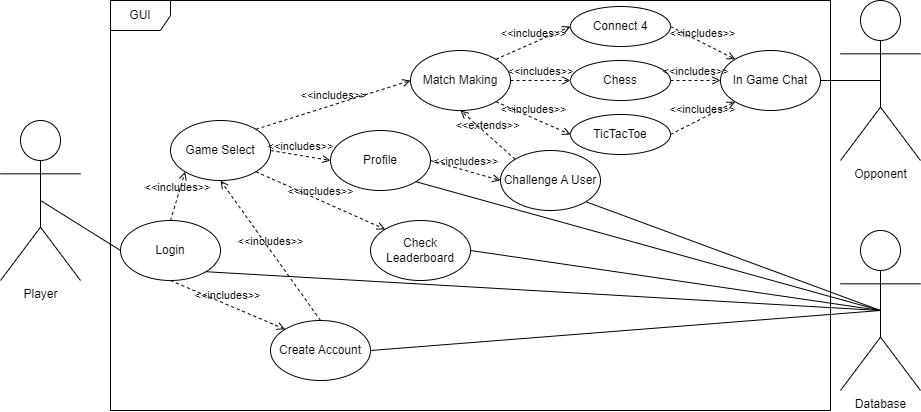

The diagram above was exported from draw.io. Its source (the exported page's mxGraphModel, read from the mxfile embedded in the PNG):
<mxGraphModel dx="1152" dy="633" grid="1" gridSize="10" guides="1" tooltips="1" connect="1" arrows="1" fold="1" page="1" pageScale="1" pageWidth="850" pageHeight="1100" math="0" shadow="0">
  <root>
    <mxCell id="0" />
    <mxCell id="1" parent="0" />
    <mxCell id="rh8_w1IoDhliuncmIyZ2-6" value="GUI" style="shape=umlFrame;whiteSpace=wrap;html=1;pointerEvents=0;" parent="1" vertex="1">
      <mxGeometry x="480" y="360" width="720" height="410" as="geometry" />
    </mxCell>
    <mxCell id="rh8_w1IoDhliuncmIyZ2-7" value="Player" style="shape=umlActor;verticalLabelPosition=bottom;verticalAlign=top;html=1;" parent="1" vertex="1">
      <mxGeometry x="370" y="480" width="80" height="160" as="geometry" />
    </mxCell>
    <mxCell id="rh8_w1IoDhliuncmIyZ2-8" value="Opponent" style="shape=umlActor;verticalLabelPosition=bottom;verticalAlign=top;html=1;" parent="1" vertex="1">
      <mxGeometry x="1210" y="360" width="80" height="160" as="geometry" />
    </mxCell>
    <mxCell id="rh8_w1IoDhliuncmIyZ2-14" value="Game Select" style="ellipse;whiteSpace=wrap;html=1;" parent="1" vertex="1">
      <mxGeometry x="540" y="480" width="100" height="60" as="geometry" />
    </mxCell>
    <mxCell id="rh8_w1IoDhliuncmIyZ2-15" value="Check Leaderboard" style="ellipse;whiteSpace=wrap;html=1;" parent="1" vertex="1">
      <mxGeometry x="740" y="580" width="100" height="60" as="geometry" />
    </mxCell>
    <mxCell id="rh8_w1IoDhliuncmIyZ2-16" value="Login" style="ellipse;whiteSpace=wrap;html=1;" parent="1" vertex="1">
      <mxGeometry x="490" y="580" width="100" height="60" as="geometry" />
    </mxCell>
    <mxCell id="rh8_w1IoDhliuncmIyZ2-17" value="Challenge A User" style="ellipse;whiteSpace=wrap;html=1;" parent="1" vertex="1">
      <mxGeometry x="870" y="510" width="100" height="60" as="geometry" />
    </mxCell>
    <mxCell id="rh8_w1IoDhliuncmIyZ2-18" value="Create Account" style="ellipse;whiteSpace=wrap;html=1;" parent="1" vertex="1">
      <mxGeometry x="640" y="680" width="100" height="60" as="geometry" />
    </mxCell>
    <mxCell id="rh8_w1IoDhliuncmIyZ2-19" value="Connect 4" style="ellipse;whiteSpace=wrap;html=1;" parent="1" vertex="1">
      <mxGeometry x="940" y="366" width="100" height="40" as="geometry" />
    </mxCell>
    <mxCell id="rh8_w1IoDhliuncmIyZ2-20" value="Chess&lt;span style=&quot;color: rgba(0, 0, 0, 0); font-family: monospace; font-size: 0px; text-align: start; text-wrap-mode: nowrap;&quot;&gt;%3CmxGraphModel%3E%3Croot%3E%3CmxCell%20id%3D%220%22%2F%3E%3CmxCell%20id%3D%221%22%20parent%3D%220%22%2F%3E%3CmxCell%20id%3D%222%22%20value%3D%22Connect%204%22%20style%3D%22ellipse%3BwhiteSpace%3Dwrap%3Bhtml%3D1%3B%22%20vertex%3D%221%22%20parent%3D%221%22%3E%3CmxGeometry%20x%3D%22740%22%20y%3D%22350%22%20width%3D%22100%22%20height%3D%2240%22%20as%3D%22geometry%22%2F%3E%3C%2FmxCell%3E%3C%2Froot%3E%3C%2FmxGraphModel%3E&lt;/span&gt;" style="ellipse;whiteSpace=wrap;html=1;" parent="1" vertex="1">
      <mxGeometry x="940" y="420" width="100" height="40" as="geometry" />
    </mxCell>
    <mxCell id="rh8_w1IoDhliuncmIyZ2-21" value="TicTacToe" style="ellipse;whiteSpace=wrap;html=1;" parent="1" vertex="1">
      <mxGeometry x="940" y="474" width="100" height="40" as="geometry" />
    </mxCell>
    <mxCell id="rh8_w1IoDhliuncmIyZ2-22" value="&amp;lt;&amp;lt;includes&amp;gt;&amp;gt;" style="html=1;verticalAlign=bottom;labelBackgroundColor=none;endArrow=open;endFill=0;dashed=1;rounded=0;exitX=1;exitY=0;exitDx=0;exitDy=0;entryX=0;entryY=0.5;entryDx=0;entryDy=0;" parent="1" source="rh8_w1IoDhliuncmIyZ2-40" target="rh8_w1IoDhliuncmIyZ2-19" edge="1">
      <mxGeometry width="160" relative="1" as="geometry">
        <mxPoint x="650" y="359.13" as="sourcePoint" />
        <mxPoint x="810" y="359.13" as="targetPoint" />
      </mxGeometry>
    </mxCell>
    <mxCell id="rh8_w1IoDhliuncmIyZ2-23" value="In Game Chat" style="ellipse;whiteSpace=wrap;html=1;" parent="1" vertex="1">
      <mxGeometry x="1090" y="410" width="100" height="60" as="geometry" />
    </mxCell>
    <mxCell id="rh8_w1IoDhliuncmIyZ2-24" value="&amp;lt;&amp;lt;includes&amp;gt;&amp;gt;" style="html=1;verticalAlign=bottom;labelBackgroundColor=none;endArrow=open;endFill=0;dashed=1;rounded=0;exitX=1;exitY=0.5;exitDx=0;exitDy=0;entryX=0;entryY=0.5;entryDx=0;entryDy=0;" parent="1" source="rh8_w1IoDhliuncmIyZ2-40" target="rh8_w1IoDhliuncmIyZ2-20" edge="1">
      <mxGeometry width="160" relative="1" as="geometry">
        <mxPoint x="625" y="379" as="sourcePoint" />
        <mxPoint x="770" y="350" as="targetPoint" />
      </mxGeometry>
    </mxCell>
    <mxCell id="rh8_w1IoDhliuncmIyZ2-25" value="&amp;lt;&amp;lt;includes&amp;gt;&amp;gt;" style="html=1;verticalAlign=bottom;labelBackgroundColor=none;endArrow=open;endFill=0;dashed=1;rounded=0;exitX=1;exitY=1;exitDx=0;exitDy=0;entryX=0;entryY=0.5;entryDx=0;entryDy=0;" parent="1" source="rh8_w1IoDhliuncmIyZ2-40" target="rh8_w1IoDhliuncmIyZ2-21" edge="1">
      <mxGeometry width="160" relative="1" as="geometry">
        <mxPoint x="635" y="389" as="sourcePoint" />
        <mxPoint x="780" y="360" as="targetPoint" />
      </mxGeometry>
    </mxCell>
    <mxCell id="rh8_w1IoDhliuncmIyZ2-26" value="&amp;lt;&amp;lt;includes&amp;gt;&amp;gt;" style="html=1;verticalAlign=bottom;labelBackgroundColor=none;endArrow=open;endFill=0;dashed=1;rounded=0;exitX=1;exitY=0.5;exitDx=0;exitDy=0;entryX=0;entryY=0;entryDx=0;entryDy=0;" parent="1" source="rh8_w1IoDhliuncmIyZ2-19" target="rh8_w1IoDhliuncmIyZ2-23" edge="1">
      <mxGeometry width="160" relative="1" as="geometry">
        <mxPoint x="625" y="379" as="sourcePoint" />
        <mxPoint x="770" y="350" as="targetPoint" />
      </mxGeometry>
    </mxCell>
    <mxCell id="rh8_w1IoDhliuncmIyZ2-27" value="&amp;lt;&amp;lt;includes&amp;gt;&amp;gt;" style="html=1;verticalAlign=bottom;labelBackgroundColor=none;endArrow=open;endFill=0;dashed=1;rounded=0;exitX=1;exitY=0.5;exitDx=0;exitDy=0;entryX=0;entryY=0.5;entryDx=0;entryDy=0;" parent="1" source="rh8_w1IoDhliuncmIyZ2-20" target="rh8_w1IoDhliuncmIyZ2-23" edge="1">
      <mxGeometry width="160" relative="1" as="geometry">
        <mxPoint x="870" y="350" as="sourcePoint" />
        <mxPoint x="965" y="379" as="targetPoint" />
      </mxGeometry>
    </mxCell>
    <mxCell id="rh8_w1IoDhliuncmIyZ2-28" value="&amp;lt;&amp;lt;includes&amp;gt;&amp;gt;" style="html=1;verticalAlign=bottom;labelBackgroundColor=none;endArrow=open;endFill=0;dashed=1;rounded=0;exitX=1;exitY=0.5;exitDx=0;exitDy=0;entryX=0;entryY=1;entryDx=0;entryDy=0;" parent="1" source="rh8_w1IoDhliuncmIyZ2-21" target="rh8_w1IoDhliuncmIyZ2-23" edge="1">
      <mxGeometry width="160" relative="1" as="geometry">
        <mxPoint x="870" y="400" as="sourcePoint" />
        <mxPoint x="950" y="400" as="targetPoint" />
      </mxGeometry>
    </mxCell>
    <mxCell id="rh8_w1IoDhliuncmIyZ2-39" value="&amp;lt;&amp;lt;includes&amp;gt;&amp;gt;" style="html=1;verticalAlign=bottom;labelBackgroundColor=none;endArrow=open;endFill=0;dashed=1;rounded=0;exitX=1;exitY=1;exitDx=0;exitDy=0;entryX=0;entryY=0;entryDx=0;entryDy=0;" parent="1" source="rh8_w1IoDhliuncmIyZ2-14" target="rh8_w1IoDhliuncmIyZ2-15" edge="1">
      <mxGeometry width="160" relative="1" as="geometry">
        <mxPoint x="870" y="450" as="sourcePoint" />
        <mxPoint x="1012" y="421" as="targetPoint" />
      </mxGeometry>
    </mxCell>
    <mxCell id="rh8_w1IoDhliuncmIyZ2-40" value="Match Making" style="ellipse;whiteSpace=wrap;html=1;" parent="1" vertex="1">
      <mxGeometry x="780" y="410" width="100" height="60" as="geometry" />
    </mxCell>
    <mxCell id="rh8_w1IoDhliuncmIyZ2-41" value="Database" style="shape=umlActor;verticalLabelPosition=bottom;verticalAlign=top;html=1;" parent="1" vertex="1">
      <mxGeometry x="1210" y="590" width="80" height="160" as="geometry" />
    </mxCell>
    <mxCell id="rh8_w1IoDhliuncmIyZ2-48" value="" style="endArrow=none;html=1;rounded=0;exitX=0.5;exitY=0.5;exitDx=0;exitDy=0;exitPerimeter=0;entryX=0;entryY=0.5;entryDx=0;entryDy=0;" parent="1" source="rh8_w1IoDhliuncmIyZ2-7" target="rh8_w1IoDhliuncmIyZ2-16" edge="1">
      <mxGeometry width="50" height="50" relative="1" as="geometry">
        <mxPoint x="440" y="590" as="sourcePoint" />
        <mxPoint x="540" y="850" as="targetPoint" />
      </mxGeometry>
    </mxCell>
    <mxCell id="rh8_w1IoDhliuncmIyZ2-49" value="" style="endArrow=none;html=1;rounded=0;entryX=0.5;entryY=0.5;entryDx=0;entryDy=0;entryPerimeter=0;exitX=1;exitY=0.5;exitDx=0;exitDy=0;" parent="1" source="rh8_w1IoDhliuncmIyZ2-23" target="rh8_w1IoDhliuncmIyZ2-8" edge="1">
      <mxGeometry width="50" height="50" relative="1" as="geometry">
        <mxPoint x="860" y="460" as="sourcePoint" />
        <mxPoint x="910" y="410" as="targetPoint" />
      </mxGeometry>
    </mxCell>
    <mxCell id="rh8_w1IoDhliuncmIyZ2-50" value="" style="endArrow=none;html=1;rounded=0;entryX=0.5;entryY=0.5;entryDx=0;entryDy=0;entryPerimeter=0;exitX=1;exitY=1;exitDx=0;exitDy=0;" parent="1" source="rh8_w1IoDhliuncmIyZ2-17" target="rh8_w1IoDhliuncmIyZ2-41" edge="1">
      <mxGeometry width="50" height="50" relative="1" as="geometry">
        <mxPoint x="860" y="810" as="sourcePoint" />
        <mxPoint x="910" y="760" as="targetPoint" />
      </mxGeometry>
    </mxCell>
    <mxCell id="rh8_w1IoDhliuncmIyZ2-51" value="" style="endArrow=none;html=1;rounded=0;entryX=0.5;entryY=0.5;entryDx=0;entryDy=0;entryPerimeter=0;exitX=1;exitY=0.5;exitDx=0;exitDy=0;" parent="1" source="rh8_w1IoDhliuncmIyZ2-18" target="rh8_w1IoDhliuncmIyZ2-41" edge="1">
      <mxGeometry width="50" height="50" relative="1" as="geometry">
        <mxPoint x="860" y="890" as="sourcePoint" />
        <mxPoint x="910" y="840" as="targetPoint" />
      </mxGeometry>
    </mxCell>
    <mxCell id="rh8_w1IoDhliuncmIyZ2-52" value="&amp;lt;&amp;lt;includes&amp;gt;&amp;gt;" style="html=1;verticalAlign=bottom;labelBackgroundColor=none;endArrow=open;endFill=0;dashed=1;rounded=0;exitX=0.5;exitY=1;exitDx=0;exitDy=0;entryX=0;entryY=0;entryDx=0;entryDy=0;" parent="1" source="rh8_w1IoDhliuncmIyZ2-16" target="rh8_w1IoDhliuncmIyZ2-18" edge="1">
      <mxGeometry width="160" relative="1" as="geometry">
        <mxPoint x="870" y="450" as="sourcePoint" />
        <mxPoint x="1012" y="421" as="targetPoint" />
      </mxGeometry>
    </mxCell>
    <mxCell id="rh8_w1IoDhliuncmIyZ2-53" value="" style="endArrow=none;html=1;rounded=0;entryX=0.5;entryY=0.5;entryDx=0;entryDy=0;entryPerimeter=0;exitX=1;exitY=1;exitDx=0;exitDy=0;" parent="1" source="rh8_w1IoDhliuncmIyZ2-16" target="rh8_w1IoDhliuncmIyZ2-41" edge="1">
      <mxGeometry width="50" height="50" relative="1" as="geometry">
        <mxPoint x="780" y="860" as="sourcePoint" />
        <mxPoint x="1260" y="890" as="targetPoint" />
      </mxGeometry>
    </mxCell>
    <mxCell id="rh8_w1IoDhliuncmIyZ2-54" value="&amp;lt;&amp;lt;includes&amp;gt;&amp;gt;" style="html=1;verticalAlign=bottom;labelBackgroundColor=none;endArrow=open;endFill=0;dashed=1;rounded=0;exitX=1;exitY=0.5;exitDx=0;exitDy=0;entryX=0;entryY=0.5;entryDx=0;entryDy=0;" parent="1" source="rh8_w1IoDhliuncmIyZ2-14" target="Q_qiXAVVkeNUHolEITv3-1" edge="1">
      <mxGeometry width="160" relative="1" as="geometry">
        <mxPoint x="590" y="430" as="sourcePoint" />
        <mxPoint x="645" y="479" as="targetPoint" />
      </mxGeometry>
    </mxCell>
    <mxCell id="rh8_w1IoDhliuncmIyZ2-55" value="&amp;lt;&amp;lt;includes&amp;gt;&amp;gt;" style="html=1;verticalAlign=bottom;labelBackgroundColor=none;endArrow=open;endFill=0;dashed=1;rounded=0;exitX=1;exitY=0;exitDx=0;exitDy=0;entryX=0;entryY=0.5;entryDx=0;entryDy=0;" parent="1" source="rh8_w1IoDhliuncmIyZ2-14" target="rh8_w1IoDhliuncmIyZ2-40" edge="1">
      <mxGeometry width="160" relative="1" as="geometry">
        <mxPoint x="923" y="350" as="sourcePoint" />
        <mxPoint x="1012" y="379" as="targetPoint" />
      </mxGeometry>
    </mxCell>
    <mxCell id="rh8_w1IoDhliuncmIyZ2-56" value="&amp;lt;&amp;lt;extends&amp;gt;&amp;gt;" style="html=1;verticalAlign=bottom;labelBackgroundColor=none;endArrow=open;endFill=0;dashed=1;rounded=0;exitX=0;exitY=0;exitDx=0;exitDy=0;entryX=0.5;entryY=1;entryDx=0;entryDy=0;" parent="1" source="rh8_w1IoDhliuncmIyZ2-17" target="rh8_w1IoDhliuncmIyZ2-40" edge="1">
      <mxGeometry width="160" relative="1" as="geometry">
        <mxPoint x="973" y="450" as="sourcePoint" />
        <mxPoint x="1052" y="421" as="targetPoint" />
      </mxGeometry>
    </mxCell>
    <mxCell id="rh8_w1IoDhliuncmIyZ2-57" value="" style="endArrow=none;html=1;rounded=0;entryX=0.5;entryY=0.5;entryDx=0;entryDy=0;entryPerimeter=0;exitX=1;exitY=0.5;exitDx=0;exitDy=0;" parent="1" source="rh8_w1IoDhliuncmIyZ2-15" target="rh8_w1IoDhliuncmIyZ2-41" edge="1">
      <mxGeometry width="50" height="50" relative="1" as="geometry">
        <mxPoint x="740" y="490" as="sourcePoint" />
        <mxPoint x="1260" y="890" as="targetPoint" />
      </mxGeometry>
    </mxCell>
    <mxCell id="N1-xa9nYJT_Gg3-h3eif-2" value="&amp;lt;&amp;lt;includes&amp;gt;&amp;gt;" style="html=1;verticalAlign=bottom;labelBackgroundColor=none;endArrow=open;endFill=0;dashed=1;rounded=0;exitX=0.5;exitY=0;exitDx=0;exitDy=0;entryX=0;entryY=1;entryDx=0;entryDy=0;" parent="1" source="rh8_w1IoDhliuncmIyZ2-16" target="rh8_w1IoDhliuncmIyZ2-14" edge="1">
      <mxGeometry width="160" relative="1" as="geometry">
        <mxPoint x="730" y="540" as="sourcePoint" />
        <mxPoint x="750" y="450" as="targetPoint" />
      </mxGeometry>
    </mxCell>
    <mxCell id="N1-xa9nYJT_Gg3-h3eif-3" value="&amp;lt;&amp;lt;includes&amp;gt;&amp;gt;" style="html=1;verticalAlign=bottom;labelBackgroundColor=none;endArrow=open;endFill=0;dashed=1;rounded=0;exitX=0.5;exitY=0;exitDx=0;exitDy=0;entryX=0.5;entryY=1;entryDx=0;entryDy=0;" parent="1" source="rh8_w1IoDhliuncmIyZ2-18" target="rh8_w1IoDhliuncmIyZ2-14" edge="1">
      <mxGeometry width="160" relative="1" as="geometry">
        <mxPoint x="740" y="550" as="sourcePoint" />
        <mxPoint x="760" y="460" as="targetPoint" />
      </mxGeometry>
    </mxCell>
    <mxCell id="Q_qiXAVVkeNUHolEITv3-1" value="Profile" style="ellipse;whiteSpace=wrap;html=1;" vertex="1" parent="1">
      <mxGeometry x="700" y="490" width="100" height="60" as="geometry" />
    </mxCell>
    <mxCell id="Q_qiXAVVkeNUHolEITv3-2" value="&amp;lt;&amp;lt;includes&amp;gt;&amp;gt;" style="html=1;verticalAlign=bottom;labelBackgroundColor=none;endArrow=open;endFill=0;dashed=1;rounded=0;exitX=1;exitY=0.5;exitDx=0;exitDy=0;entryX=0;entryY=0.5;entryDx=0;entryDy=0;" edge="1" parent="1" source="Q_qiXAVVkeNUHolEITv3-1" target="rh8_w1IoDhliuncmIyZ2-17">
      <mxGeometry width="160" relative="1" as="geometry">
        <mxPoint x="660" y="540" as="sourcePoint" />
        <mxPoint x="790" y="450" as="targetPoint" />
      </mxGeometry>
    </mxCell>
    <mxCell id="Q_qiXAVVkeNUHolEITv3-3" value="" style="endArrow=none;html=1;rounded=0;exitX=1;exitY=1;exitDx=0;exitDy=0;" edge="1" parent="1" source="Q_qiXAVVkeNUHolEITv3-1">
      <mxGeometry width="50" height="50" relative="1" as="geometry">
        <mxPoint x="1010" y="575" as="sourcePoint" />
        <mxPoint x="1250" y="670" as="targetPoint" />
      </mxGeometry>
    </mxCell>
  </root>
</mxGraphModel>